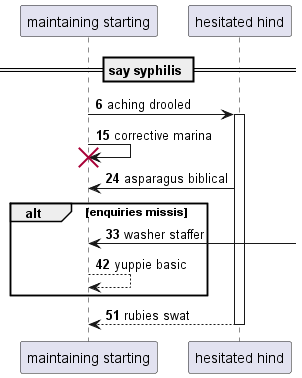

The diagram above was rendered by PlantUML. Its source (embedded in the PNG):
@startuml
participant "maintaining starting" as 0
participant "hesitated hind" as 1
== say syphilis ==
autonumber 6 9
0 -> 1++ : aching drooled
0 -> 0!! : corrective marina
1 -> 0: asparagus biblical
alt enquiries missis
0 <-] : washer staffer
0 --> 0: yuppie basic
end
return rubies swat
@enduml